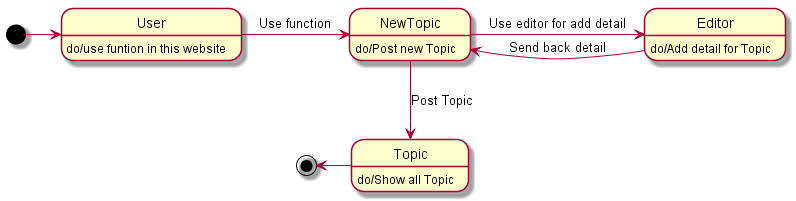

The diagram above was rendered by PlantUML. Its source (embedded in the PNG):
@startuml

User : do/use funtion in this website
NewTopic : do/Post new Topic
Editor : do/Add detail for Topic
Topic : do/Show all Topic

[*] -> User 
User -> NewTopic : Use function
NewTopic -> Editor : Use editor for add detail
Editor -> NewTopic : Send back detail
NewTopic -down-> Topic : Post Topic
Topic -left-> [*]

@enduml